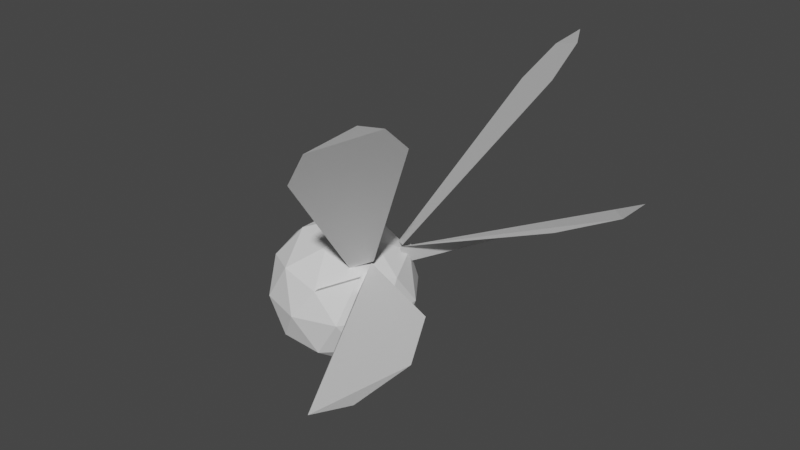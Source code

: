 # Source: 09.05.001_Mosquito.blend  (saved by Blender 3.6.11; exported with 4.5.12 LTS)
import bpy
from mathutils import Matrix  # noqa: F401  (used for matrix-valued properties, if any)

bpy.ops.wm.read_factory_settings(use_empty=True)
scene = bpy.context.scene
scene.name = 'Scene'

# ---- collections
col_collection = bpy.data.collections.new('Collection'); scene.collection.children.link(col_collection)

# ---- world
world_world = bpy.data.worlds.new('World'); scene.world = world_world
world_world.use_nodes = True; world_world.node_tree.nodes.clear()
_N = world_world.node_tree.nodes; _L = world_world.node_tree.links
n0 = _N.new('ShaderNodeOutputWorld'); n0.name = 'World Output'; n0.location = (300, 300)
n1 = _N.new('ShaderNodeBackground'); n1.name = 'Background'; n1.location = (10, 300)
n1.inputs[0].default_value = (0.05088, 0.05088, 0.05088, 1.0)
_L.new(n1.outputs[0], n0.inputs[0])
n0.is_active_output = True
world_world.color = (0.05088, 0.05088, 0.05088)
world_world.use_sun_shadow = False
world_world.sun_shadow_jitter_overblur = 0.0

# ---- meshes
me_body = bpy.data.meshes.new('body')
me_body.from_pydata([(0.0, 0.0, -0.02993), (0.02166, -0.01573, -0.01338), (-0.008272, -0.02546, -0.01338), (-0.02677, 0.0, -0.01338), (-0.008272, 0.02546, -0.01338), (0.02166, 0.01573, -0.01338), (0.008272, -0.02546, 0.0119), (-0.02166, -0.01573, 0.01338), (-0.02166, 0.01573, 0.01338), (0.008272, 0.02546, 0.0119), (0.02677, 0.0, 0.01338), (0.0, 0.0, 0.02993), (-0.004862, -0.01496, -0.02546), (0.01273, -0.009248, -0.02546), (0.007867, -0.02421, -0.01573), (0.02546, 0.0, -0.01573), (0.01273, 0.009248, -0.02546), (-0.01573, 0.0, -0.02546), (-0.0206, -0.01496, -0.01573), (-0.004862, 0.01496, -0.02546), (-0.0206, 0.01496, -0.01573), (0.007867, 0.02421, -0.01573), (0.02846, -0.009248, 0.0), (0.02846, 0.009248, 0.0), (0.0, -0.02993, 0.0), (0.01759, -0.02421, 0.0), (-0.02846, -0.009248, 0.0), (-0.01759, -0.02421, 0.0), (-0.01759, 0.02421, 0.0), (-0.02846, 0.009248, 0.0), (0.01759, 0.02421, 0.0), (0.0, 0.02993, 0.0), (0.0206, -0.01496, 0.01722), (-0.007867, -0.02421, 0.01573), (-0.02546, 0.0, 0.01573), (-0.007867, 0.02421, 0.01573), (0.0206, 0.01496, 0.01722), (0.004862, -0.01496, 0.02546), (0.01573, 0.0, 0.02546), (-0.01273, -0.009248, 0.02546), (-0.01273, 0.009248, 0.02546), (0.004862, 0.01496, 0.02546)], [], [(0, 13, 12), (1, 13, 15), (0, 12, 17), (0, 17, 19), (0, 19, 16), (1, 15, 22), (2, 14, 24), (3, 18, 26), (4, 20, 28), (5, 21, 30), (1, 22, 25), (2, 24, 27), (3, 26, 29), (4, 28, 31), (5, 30, 23), (6, 32, 37), (7, 33, 39), (8, 34, 40), (9, 35, 41), (10, 36, 38), (38, 41, 11), (38, 36, 41), (36, 9, 41), (41, 40, 11), (41, 35, 40), (35, 8, 40), (40, 39, 11), (40, 34, 39), (34, 7, 39), (39, 37, 11), (39, 33, 37), (33, 6, 37), (37, 38, 11), (37, 32, 38), (32, 10, 38), (23, 36, 10), (23, 30, 36), (30, 9, 36), (31, 35, 9), (31, 28, 35), (28, 8, 35), (29, 34, 8), (29, 26, 34), (26, 7, 34), (27, 33, 7), (27, 24, 33), (24, 6, 33), (25, 32, 6), (25, 22, 32), (22, 10, 32), (30, 31, 9), (30, 21, 31), (21, 4, 31), (28, 29, 8), (28, 20, 29), (20, 3, 29), (26, 27, 7), (26, 18, 27), (18, 2, 27), (24, 25, 6), (24, 14, 25), (14, 1, 25), (22, 23, 10), (22, 15, 23), (15, 5, 23), (16, 21, 5), (16, 19, 21), (19, 4, 21), (19, 20, 4), (19, 17, 20), (17, 3, 20), (17, 18, 3), (17, 12, 18), (12, 2, 18), (15, 16, 5), (15, 13, 16), (13, 0, 16), (12, 14, 2), (12, 13, 14), (13, 1, 14)])
_uv = me_body.uv_layers.new(name='UVMap')
_uv.uv.foreach_set('vector', [0.1818, 0.0, 0.2273, 0.07873, 0.1364, 0.07873, 0.2727, 0.1575, 0.3182, 0.07873, 0.3636, 0.1575, 0.9091, 0.0, 0.9545, 0.07873, 0.8636, 0.07873, 0.7273, 0.0, 0.7727, 0.07873, 0.6818, 0.07873, 0.5455, 0.0, 0.5909, 0.07873, 0.5, 0.07873, 0.2727, 0.1575, 0.3636, 0.1575, 0.3182, 0.2362, 0.09091, 0.1575, 0.1818, 0.1575, 0.1364, 0.2362, 0.8182, 0.1575, 0.9091, 0.1575, 0.8636, 0.2362, 0.6364, 0.1575, 0.7273, 0.1575, 0.6818, 0.2362, 0.4545, 0.1575, 0.5455, 0.1575, 0.5, 0.2362, 0.2727, 0.1575, 0.3182, 0.2362, 0.2273, 0.2362, 0.09091, 0.1575, 0.1364, 0.2362, 0.04546, 0.2362, 0.8182, 0.1575, 0.8636, 0.2362, 0.7727, 0.2362, 0.6364, 0.1575, 0.6818, 0.2362, 0.5909, 0.2362, 0.4545, 0.1575, 0.5, 0.2362, 0.4091, 0.2362, 0.1818, 0.3149, 0.2727, 0.3149, 0.2273, 0.3937, 0.0, 0.3149, 0.09091, 0.3149, 0.04546, 0.3937, 0.7273, 0.3149, 0.8182, 0.3149, 0.7727, 0.3937, 0.5455, 0.3149, 0.6364, 0.3149, 0.5909, 0.3937, 0.3636, 0.3149, 0.4545, 0.3149, 0.4091, 0.3937, 0.4091, 0.3937, 0.5, 0.3937, 0.4545, 0.4724, 0.4091, 0.3937, 0.4545, 0.3149, 0.5, 0.3937, 0.4545, 0.3149, 0.5455, 0.3149, 0.5, 0.3937, 0.5909, 0.3937, 0.6818, 0.3937, 0.6364, 0.4724, 0.5909, 0.3937, 0.6364, 0.3149, 0.6818, 0.3937, 0.6364, 0.3149, 0.7273, 0.3149, 0.6818, 0.3937, 0.7727, 0.3937, 0.8636, 0.3937, 0.8182, 0.4724, 0.7727, 0.3937, 0.8182, 0.3149, 0.8636, 0.3937, 0.8182, 0.3149, 0.9091, 0.3149, 0.8636, 0.3937, 0.04546, 0.3937, 0.1364, 0.3937, 0.09091, 0.4724, 0.04546, 0.3937, 0.09091, 0.3149, 0.1364, 0.3937, 0.09091, 0.3149, 0.1818, 0.3149, 0.1364, 0.3937, 0.2273, 0.3937, 0.3182, 0.3937, 0.2727, 0.4724, 0.2273, 0.3937, 0.2727, 0.3149, 0.3182, 0.3937, 0.2727, 0.3149, 0.3636, 0.3149, 0.3182, 0.3937, 0.4091, 0.2362, 0.4545, 0.3149, 0.3636, 0.3149, 0.4091, 0.2362, 0.5, 0.2362, 0.4545, 0.3149, 0.5, 0.2362, 0.5455, 0.3149, 0.4545, 0.3149, 0.5909, 0.2362, 0.6364, 0.3149, 0.5455, 0.3149, 0.5909, 0.2362, 0.6818, 0.2362, 0.6364, 0.3149, 0.6818, 0.2362, 0.7273, 0.3149, 0.6364, 0.3149, 0.7727, 0.2362, 0.8182, 0.3149, 0.7273, 0.3149, 0.7727, 0.2362, 0.8636, 0.2362, 0.8182, 0.3149, 0.8636, 0.2362, 0.9091, 0.3149, 0.8182, 0.3149, 0.04546, 0.2362, 0.09091, 0.3149, 0.0, 0.3149, 0.04546, 0.2362, 0.1364, 0.2362, 0.09091, 0.3149, 0.1364, 0.2362, 0.1818, 0.3149, 0.09091, 0.3149, 0.2273, 0.2362, 0.2727, 0.3149, 0.1818, 0.3149, 0.2273, 0.2362, 0.3182, 0.2362, 0.2727, 0.3149, 0.3182, 0.2362, 0.3636, 0.3149, 0.2727, 0.3149, 0.5, 0.2362, 0.5909, 0.2362, 0.5455, 0.3149, 0.5, 0.2362, 0.5455, 0.1575, 0.5909, 0.2362, 0.5455, 0.1575, 0.6364, 0.1575, 0.5909, 0.2362, 0.6818, 0.2362, 0.7727, 0.2362, 0.7273, 0.3149, 0.6818, 0.2362, 0.7273, 0.1575, 0.7727, 0.2362, 0.7273, 0.1575, 0.8182, 0.1575, 0.7727, 0.2362, 0.8636, 0.2362, 0.9545, 0.2362, 0.9091, 0.3149, 0.8636, 0.2362, 0.9091, 0.1575, 0.9545, 0.2362, 0.9091, 0.1575, 1.0, 0.1575, 0.9545, 0.2362, 0.1364, 0.2362, 0.2273, 0.2362, 0.1818, 0.3149, 0.1364, 0.2362, 0.1818, 0.1575, 0.2273, 0.2362, 0.1818, 0.1575, 0.2727, 0.1575, 0.2273, 0.2362, 0.3182, 0.2362, 0.4091, 0.2362, 0.3636, 0.3149, 0.3182, 0.2362, 0.3636, 0.1575, 0.4091, 0.2362, 0.3636, 0.1575, 0.4545, 0.1575, 0.4091, 0.2362, 0.5, 0.07873, 0.5455, 0.1575, 0.4545, 0.1575, 0.5, 0.07873, 0.5909, 0.07873, 0.5455, 0.1575, 0.5909, 0.07873, 0.6364, 0.1575, 0.5455, 0.1575, 0.6818, 0.07873, 0.7273, 0.1575, 0.6364, 0.1575, 0.6818, 0.07873, 0.7727, 0.07873, 0.7273, 0.1575, 0.7727, 0.07873, 0.8182, 0.1575, 0.7273, 0.1575, 0.8636, 0.07873, 0.9091, 0.1575, 0.8182, 0.1575, 0.8636, 0.07873, 0.9545, 0.07873, 0.9091, 0.1575, 0.9545, 0.07873, 1.0, 0.1575, 0.9091, 0.1575, 0.3636, 0.1575, 0.4091, 0.07873, 0.4545, 0.1575, 0.3636, 0.1575, 0.3182, 0.07873, 0.4091, 0.07873, 0.3182, 0.07873, 0.3636, 0.0, 0.4091, 0.07873, 0.1364, 0.07873, 0.1818, 0.1575, 0.09091, 0.1575, 0.1364, 0.07873, 0.2273, 0.07873, 0.1818, 0.1575, 0.2273, 0.07873, 0.2727, 0.1575, 0.1818, 0.1575])
me_body.use_remesh_fix_poles = True
me_body.use_remesh_preserve_attributes = False
me_body.update()
me_wings = bpy.data.meshes.new('wings')
me_wings.from_pydata([(0.0157, 0.01407, 0.01961), (0.02248, 0.008293, 0.02254), (0.03614, 0.06359, 0.07702), (0.06433, 0.03959, 0.08919), (0.0476, 0.06774, 0.09207), (0.06199, 0.05999, 0.1023), (0.06582, 0.05223, 0.09994), (0.008272, 0.02546, 0.0119), (0.0206, 0.01496, 0.01722), (0.01021, 0.02546, 0.01387), (0.02254, 0.01496, 0.01919), (0.0157, -0.01395, 0.01961), (0.02248, -0.008177, 0.02254), (0.03614, -0.06314, 0.07702), (0.06433, -0.03914, 0.08919), (0.06582, -0.05172, 0.09994), (0.06199, -0.05947, 0.1023), (0.0476, -0.06723, 0.09207), (0.008272, -0.02546, 0.0119), (0.0206, -0.01496, 0.01722), (0.01021, -0.02546, 0.01387), (0.02254, -0.01496, 0.01919), (0.01976, -0.01327, 0.01198), (0.02141, -0.008177, 0.02145), (0.06717, -0.08933, 0.02086), (0.07046, -0.03781, 0.03183), (0.0822, -0.08557, 0.02943), (0.08487, -0.06283, 0.03256), (0.01976, 0.01338, 0.01198), (0.02141, 0.008293, 0.02145), (0.06717, 0.08945, 0.02086), (0.07046, 0.03793, 0.03183), (0.08487, 0.06294, 0.03256), (0.0822, 0.08568, 0.02943)], [], [(1, 0, 2, 4, 5, 6, 3), (8, 7, 9, 10), (11, 12, 14, 15, 16, 17, 13), (18, 19, 21, 20), (22, 23, 25, 27, 26, 24), (28, 29, 31, 32, 33, 30)])
_uv = me_wings.uv_layers.new(name='UVMap')
_uv.uv.foreach_set('vector', [0.4545, 0.3149, 0.5455, 0.3149, 0.5455, 0.3149, 0.5227, 0.3149, 0.5, 0.3149, 0.4773, 0.3149, 0.4545, 0.3149, 0.4545, 0.3149, 0.5455, 0.3149, 0.5455, 0.3149, 0.4545, 0.3149, 0.1818, 0.3149, 0.2727, 0.3149, 0.2727, 0.3149, 0.25, 0.3149, 0.2273, 0.3149, 0.2045, 0.3149, 0.1818, 0.3149, 0.1818, 0.3149, 0.2727, 0.3149, 0.2727, 0.3149, 0.1818, 0.3149, 0.2273, 0.2362, 0.2727, 0.3149, 0.2727, 0.3149, 0.2614, 0.2952, 0.25, 0.2756, 0.2273, 0.2362, 0.5, 0.2362, 0.4545, 0.3149, 0.4545, 0.3149, 0.4659, 0.2952, 0.4773, 0.2756, 0.5, 0.2362])
me_wings.use_remesh_fix_poles = True
me_wings.use_remesh_preserve_attributes = False
me_wings.update()

# ---- objects
ob_body = bpy.data.objects.new('body', me_body)
ob_wings = bpy.data.objects.new('wings', me_wings)

# ---- transforms, parenting, visibility, modifiers, constraints
ob_body.location = (0.0, 0.0, 0.0)
ob_wings.location = (0.0, 0.0, 0.0)

# ---- collection membership
col_collection.objects.link(ob_body)
col_collection.objects.link(ob_wings)

# ---- scene / render settings (as saved in the file)
scene.frame_start = 1; scene.frame_end = 250; scene.frame_set(1)
scene.render.engine = 'BLENDER_EEVEE_NEXT'
scene.cycles.sampling_pattern = 'TABULATED_SOBOL'
scene.cycles.use_light_tree = False
scene.view_settings.view_transform = 'Filmic'
bpy.context.view_layer.update()

# ---- added for rendering (the .blend has no active camera and no usable light): camera, sun
cam_auto = bpy.data.cameras.new('AutoCamera')
cam_auto.lens = 50.0
cam_auto.sensor_width = 36.0
cam_auto.clip_end = 1000.0
ob_auto_camera = bpy.data.objects.new('AutoCamera', cam_auto)
scene.collection.objects.link(ob_auto_camera)
ob_auto_camera.location = (0.259099, -0.277017, 0.22088)
ob_auto_camera.rotation_euler = (1.09748, -7.21219e-08, 0.694738)
scene.camera = ob_auto_camera
light_auto_sun = bpy.data.lights.new('AutoSun', 'SUN')
light_auto_sun.energy = 3.0
light_auto_sun.angle = 0.0523599
ob_auto_sun = bpy.data.objects.new('AutoSun', light_auto_sun)
scene.collection.objects.link(ob_auto_sun)
ob_auto_sun.rotation_euler = (0.872665, 0.174533, 0.523599)
bpy.context.view_layer.update()
